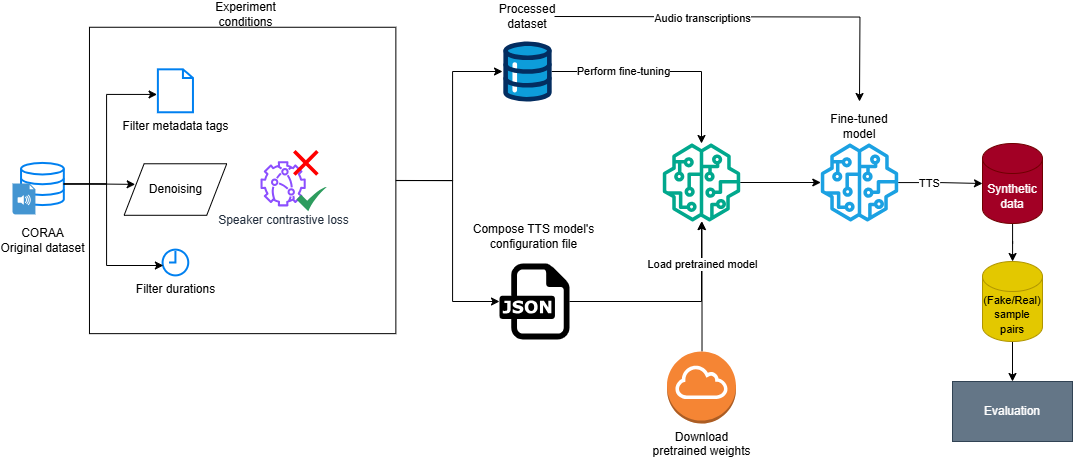

The diagram above was exported from draw.io. Its source (the exported page's mxGraphModel, read from the mxfile embedded in the PNG):
<mxGraphModel dx="1831" dy="1202" grid="1" gridSize="10" guides="1" tooltips="1" connect="1" arrows="1" fold="1" page="1" pageScale="1" pageWidth="1169" pageHeight="827" math="0" shadow="0">
  <root>
    <mxCell id="0" />
    <mxCell id="1" parent="0" />
    <mxCell id="XHZNROQdz489gMxqpzrZ-67" value="" style="group" vertex="1" connectable="0" parent="1">
      <mxGeometry x="40" y="120" width="1060" height="440" as="geometry" />
    </mxCell>
    <mxCell id="XHZNROQdz489gMxqpzrZ-33" value="" style="group" vertex="1" connectable="0" parent="XHZNROQdz489gMxqpzrZ-67">
      <mxGeometry width="390" height="340" as="geometry" />
    </mxCell>
    <mxCell id="XHZNROQdz489gMxqpzrZ-1" value="&lt;div&gt;&lt;br&gt;&lt;/div&gt;&lt;div&gt;CORAA&lt;/div&gt;Original dataset" style="html=1;verticalLabelPosition=bottom;align=center;labelBackgroundColor=#ffffff;verticalAlign=top;strokeWidth=2;strokeColor=#0080F0;shadow=0;dashed=0;shape=mxgraph.ios7.icons.data;" vertex="1" parent="XHZNROQdz489gMxqpzrZ-33">
      <mxGeometry x="8.552631578947366" y="161.4141414141414" width="42.763157894736835" height="42.156565656565654" as="geometry" />
    </mxCell>
    <mxCell id="XHZNROQdz489gMxqpzrZ-15" value="Filter metadata tags" style="html=1;verticalLabelPosition=bottom;align=center;labelBackgroundColor=#ffffff;verticalAlign=top;strokeWidth=2;strokeColor=#0080F0;shadow=0;dashed=0;shape=mxgraph.ios7.icons.document;" vertex="1" parent="XHZNROQdz489gMxqpzrZ-33">
      <mxGeometry x="145.39473684210523" y="67.82828282828282" width="35.065789473684205" height="42.92929292929293" as="geometry" />
    </mxCell>
    <mxCell id="XHZNROQdz489gMxqpzrZ-16" value="" style="shadow=0;dashed=0;html=1;strokeColor=none;fillColor=#4495D1;labelPosition=center;verticalLabelPosition=bottom;verticalAlign=top;align=center;outlineConnect=0;shape=mxgraph.veeam.audio_file;" vertex="1" parent="XHZNROQdz489gMxqpzrZ-33">
      <mxGeometry y="182.02020202020202" width="22.92105263157895" height="30.909090909090907" as="geometry" />
    </mxCell>
    <mxCell id="XHZNROQdz489gMxqpzrZ-17" value="Denoising" style="shape=parallelogram;perimeter=parallelogramPerimeter;whiteSpace=wrap;html=1;fixedSize=1;" vertex="1" parent="XHZNROQdz489gMxqpzrZ-33">
      <mxGeometry x="111.61184210526315" y="162.27272727272725" width="102.63157894736841" height="51.51515151515151" as="geometry" />
    </mxCell>
    <mxCell id="XHZNROQdz489gMxqpzrZ-19" value="Experiment conditions" style="text;strokeColor=none;align=center;fillColor=none;html=1;verticalAlign=middle;whiteSpace=wrap;rounded=0;" vertex="1" parent="XHZNROQdz489gMxqpzrZ-33">
      <mxGeometry x="207.828947368421" width="51.315789473684205" height="25.757575757575754" as="geometry" />
    </mxCell>
    <mxCell id="XHZNROQdz489gMxqpzrZ-21" style="edgeStyle=orthogonalEdgeStyle;rounded=0;orthogonalLoop=1;jettySize=auto;html=1;entryX=-0.024;entryY=0.585;entryDx=0;entryDy=0;entryPerimeter=0;" edge="1" parent="XHZNROQdz489gMxqpzrZ-33" source="XHZNROQdz489gMxqpzrZ-1" target="XHZNROQdz489gMxqpzrZ-15">
      <mxGeometry relative="1" as="geometry">
        <Array as="points">
          <mxPoint x="94.07894736842104" y="182.87878787878788" />
          <mxPoint x="94.07894736842104" y="92.72727272727272" />
        </Array>
      </mxGeometry>
    </mxCell>
    <mxCell id="XHZNROQdz489gMxqpzrZ-22" style="edgeStyle=orthogonalEdgeStyle;rounded=0;orthogonalLoop=1;jettySize=auto;html=1;entryX=0.108;entryY=0.4;entryDx=0;entryDy=0;entryPerimeter=0;" edge="1" parent="XHZNROQdz489gMxqpzrZ-33" source="XHZNROQdz489gMxqpzrZ-1" target="XHZNROQdz489gMxqpzrZ-17">
      <mxGeometry relative="1" as="geometry" />
    </mxCell>
    <mxCell id="XHZNROQdz489gMxqpzrZ-25" value="&lt;div&gt;Filter durations&lt;/div&gt;" style="html=1;verticalLabelPosition=bottom;align=center;labelBackgroundColor=#ffffff;verticalAlign=top;strokeWidth=2;strokeColor=#0080F0;shadow=0;dashed=0;shape=mxgraph.ios7.icons.clock;" vertex="1" parent="XHZNROQdz489gMxqpzrZ-33">
      <mxGeometry x="150.0986842105263" y="248.1313131313131" width="25.657894736842103" height="25.757575757575754" as="geometry" />
    </mxCell>
    <mxCell id="XHZNROQdz489gMxqpzrZ-28" style="edgeStyle=orthogonalEdgeStyle;rounded=0;orthogonalLoop=1;jettySize=auto;html=1;entryX=0.03;entryY=0.616;entryDx=0;entryDy=0;entryPerimeter=0;" edge="1" parent="XHZNROQdz489gMxqpzrZ-33" source="XHZNROQdz489gMxqpzrZ-1" target="XHZNROQdz489gMxqpzrZ-25">
      <mxGeometry relative="1" as="geometry">
        <Array as="points">
          <mxPoint x="94.07894736842104" y="182.87878787878788" />
          <mxPoint x="94.07894736842104" y="263.5858585858586" />
        </Array>
      </mxGeometry>
    </mxCell>
    <mxCell id="XHZNROQdz489gMxqpzrZ-29" value="Speaker contrastive loss" style="sketch=0;outlineConnect=0;fontColor=#232F3E;gradientColor=none;fillColor=#8C4FFF;strokeColor=none;dashed=0;verticalLabelPosition=bottom;verticalAlign=top;align=center;html=1;fontSize=12;fontStyle=0;aspect=fixed;pointerEvents=1;shape=mxgraph.aws4.cloudfront_functions;" vertex="1" parent="XHZNROQdz489gMxqpzrZ-33">
      <mxGeometry x="248.02631578947367" y="159.69696969696972" width="45.20454545454545" height="45.20454545454545" as="geometry" />
    </mxCell>
    <mxCell id="XHZNROQdz489gMxqpzrZ-30" value="" style="sketch=0;html=1;aspect=fixed;strokeColor=none;shadow=0;align=center;fillColor=#2D9C5E;verticalAlign=top;labelPosition=center;verticalLabelPosition=bottom;shape=mxgraph.gcp2.check" vertex="1" parent="XHZNROQdz489gMxqpzrZ-33">
      <mxGeometry x="283.9473684210526" y="185.45454545454544" width="30.345643939393934" height="24.276515151515152" as="geometry" />
    </mxCell>
    <mxCell id="XHZNROQdz489gMxqpzrZ-31" value="" style="shape=mxgraph.mockup.markup.redX;fillColor=#ff0000;html=1;shadow=0;whiteSpace=wrap;strokeColor=none;" vertex="1" parent="XHZNROQdz489gMxqpzrZ-33">
      <mxGeometry x="280.52631578947364" y="148.53535353535355" width="25.657894736842103" height="25.757575757575754" as="geometry" />
    </mxCell>
    <mxCell id="XHZNROQdz489gMxqpzrZ-32" value="" style="whiteSpace=wrap;html=1;aspect=fixed;fillColor=none;" vertex="1" parent="XHZNROQdz489gMxqpzrZ-33">
      <mxGeometry x="76.97368421052632" y="25.757575757575754" width="306.38636363636357" height="306.38636363636357" as="geometry" />
    </mxCell>
    <mxCell id="XHZNROQdz489gMxqpzrZ-37" value="" style="group" vertex="1" connectable="0" parent="XHZNROQdz489gMxqpzrZ-67">
      <mxGeometry x="440" y="220" width="163" height="117.89999999999998" as="geometry" />
    </mxCell>
    <mxCell id="XHZNROQdz489gMxqpzrZ-34" value="Compose TTS model's configuration file" style="text;strokeColor=none;align=center;fillColor=none;html=1;verticalAlign=middle;whiteSpace=wrap;rounded=0;" vertex="1" parent="XHZNROQdz489gMxqpzrZ-37">
      <mxGeometry width="163" height="30" as="geometry" />
    </mxCell>
    <mxCell id="XHZNROQdz489gMxqpzrZ-36" value="" style="dashed=0;outlineConnect=0;html=1;align=center;labelPosition=center;verticalLabelPosition=bottom;verticalAlign=top;shape=mxgraph.weblogos.json;container=1;" vertex="1" parent="XHZNROQdz489gMxqpzrZ-37">
      <mxGeometry x="47" y="42.099999999999994" width="70" height="75.8" as="geometry">
        <mxRectangle x="550" y="252.1" width="50" height="40" as="alternateBounds" />
      </mxGeometry>
    </mxCell>
    <mxCell id="XHZNROQdz489gMxqpzrZ-59" style="edgeStyle=orthogonalEdgeStyle;rounded=0;orthogonalLoop=1;jettySize=auto;html=1;" edge="1" parent="XHZNROQdz489gMxqpzrZ-67">
      <mxGeometry relative="1" as="geometry">
        <mxPoint x="847.0000000000002" y="100" as="targetPoint" />
        <mxPoint x="542" y="15.000000000000114" as="sourcePoint" />
      </mxGeometry>
    </mxCell>
    <mxCell id="XHZNROQdz489gMxqpzrZ-60" value="Audio transcriptions" style="edgeLabel;html=1;align=center;verticalAlign=middle;resizable=0;points=[];" vertex="1" connectable="0" parent="XHZNROQdz489gMxqpzrZ-59">
      <mxGeometry x="-0.2444" y="-1" relative="1" as="geometry">
        <mxPoint as="offset" />
      </mxGeometry>
    </mxCell>
    <mxCell id="XHZNROQdz489gMxqpzrZ-40" value="Processed dataset" style="text;strokeColor=none;align=center;fillColor=none;html=1;verticalAlign=middle;whiteSpace=wrap;rounded=0;" vertex="1" parent="XHZNROQdz489gMxqpzrZ-67">
      <mxGeometry x="485" width="60" height="30" as="geometry" />
    </mxCell>
    <mxCell id="XHZNROQdz489gMxqpzrZ-51" style="edgeStyle=orthogonalEdgeStyle;rounded=0;orthogonalLoop=1;jettySize=auto;html=1;" edge="1" parent="XHZNROQdz489gMxqpzrZ-67" source="XHZNROQdz489gMxqpzrZ-41" target="XHZNROQdz489gMxqpzrZ-47">
      <mxGeometry relative="1" as="geometry" />
    </mxCell>
    <mxCell id="XHZNROQdz489gMxqpzrZ-52" value="Perform fine-tuning" style="edgeLabel;html=1;align=center;verticalAlign=middle;resizable=0;points=[];" vertex="1" connectable="0" parent="XHZNROQdz489gMxqpzrZ-51">
      <mxGeometry x="-0.3647" y="1" relative="1" as="geometry">
        <mxPoint as="offset" />
      </mxGeometry>
    </mxCell>
    <mxCell id="XHZNROQdz489gMxqpzrZ-41" value="" style="verticalLabelPosition=bottom;aspect=fixed;html=1;shape=mxgraph.salesforce.data;" vertex="1" parent="XHZNROQdz489gMxqpzrZ-67">
      <mxGeometry x="490.70000000000005" y="40" width="48.6" height="60" as="geometry" />
    </mxCell>
    <mxCell id="XHZNROQdz489gMxqpzrZ-43" style="edgeStyle=orthogonalEdgeStyle;rounded=0;orthogonalLoop=1;jettySize=auto;html=1;exitX=1;exitY=0.5;exitDx=0;exitDy=0;entryX=-0.016;entryY=0.5;entryDx=0;entryDy=0;entryPerimeter=0;" edge="1" parent="XHZNROQdz489gMxqpzrZ-67" source="XHZNROQdz489gMxqpzrZ-32" target="XHZNROQdz489gMxqpzrZ-41">
      <mxGeometry relative="1" as="geometry">
        <Array as="points">
          <mxPoint x="440" y="179" />
          <mxPoint x="440" y="70" />
        </Array>
      </mxGeometry>
    </mxCell>
    <mxCell id="XHZNROQdz489gMxqpzrZ-44" style="edgeStyle=orthogonalEdgeStyle;rounded=0;orthogonalLoop=1;jettySize=auto;html=1;" edge="1" parent="XHZNROQdz489gMxqpzrZ-67" source="XHZNROQdz489gMxqpzrZ-32" target="XHZNROQdz489gMxqpzrZ-36">
      <mxGeometry relative="1" as="geometry">
        <Array as="points">
          <mxPoint x="440" y="179" />
          <mxPoint x="440" y="300" />
        </Array>
      </mxGeometry>
    </mxCell>
    <mxCell id="XHZNROQdz489gMxqpzrZ-49" style="edgeStyle=orthogonalEdgeStyle;rounded=0;orthogonalLoop=1;jettySize=auto;html=1;" edge="1" parent="XHZNROQdz489gMxqpzrZ-67">
      <mxGeometry relative="1" as="geometry">
        <mxPoint x="689.5" y="220" as="targetPoint" />
        <mxPoint x="689.5142857142857" y="350" as="sourcePoint" />
      </mxGeometry>
    </mxCell>
    <mxCell id="XHZNROQdz489gMxqpzrZ-46" value="Download&lt;div&gt;pretrained weights&lt;/div&gt;" style="outlineConnect=0;dashed=0;verticalLabelPosition=bottom;verticalAlign=top;align=center;html=1;shape=mxgraph.aws3.internet_gateway;fillColor=#F58534;gradientColor=none;" vertex="1" parent="XHZNROQdz489gMxqpzrZ-67">
      <mxGeometry x="654.5" y="350" width="69" height="72" as="geometry" />
    </mxCell>
    <mxCell id="XHZNROQdz489gMxqpzrZ-54" value="" style="edgeStyle=orthogonalEdgeStyle;rounded=0;orthogonalLoop=1;jettySize=auto;html=1;" edge="1" parent="XHZNROQdz489gMxqpzrZ-67" source="XHZNROQdz489gMxqpzrZ-47" target="XHZNROQdz489gMxqpzrZ-53">
      <mxGeometry relative="1" as="geometry" />
    </mxCell>
    <mxCell id="XHZNROQdz489gMxqpzrZ-47" value="" style="sketch=0;outlineConnect=0;fontColor=#232F3E;gradientColor=none;fillColor=#01A88D;strokeColor=none;dashed=0;verticalLabelPosition=bottom;verticalAlign=top;align=center;html=1;fontSize=12;fontStyle=0;aspect=fixed;pointerEvents=1;shape=mxgraph.aws4.sagemaker_model;" vertex="1" parent="XHZNROQdz489gMxqpzrZ-67">
      <mxGeometry x="650" y="142" width="78" height="78" as="geometry" />
    </mxCell>
    <mxCell id="XHZNROQdz489gMxqpzrZ-48" style="edgeStyle=orthogonalEdgeStyle;rounded=0;orthogonalLoop=1;jettySize=auto;html=1;" edge="1" parent="XHZNROQdz489gMxqpzrZ-67" source="XHZNROQdz489gMxqpzrZ-36" target="XHZNROQdz489gMxqpzrZ-47">
      <mxGeometry relative="1" as="geometry" />
    </mxCell>
    <mxCell id="XHZNROQdz489gMxqpzrZ-50" value="Load pretrained model" style="edgeLabel;html=1;align=center;verticalAlign=middle;resizable=0;points=[];" vertex="1" connectable="0" parent="XHZNROQdz489gMxqpzrZ-48">
      <mxGeometry x="-0.1022" relative="1" as="geometry">
        <mxPoint x="37" y="-38" as="offset" />
      </mxGeometry>
    </mxCell>
    <mxCell id="XHZNROQdz489gMxqpzrZ-58" value="" style="edgeStyle=orthogonalEdgeStyle;rounded=0;orthogonalLoop=1;jettySize=auto;html=1;" edge="1" parent="XHZNROQdz489gMxqpzrZ-67" source="XHZNROQdz489gMxqpzrZ-53" target="XHZNROQdz489gMxqpzrZ-57">
      <mxGeometry relative="1" as="geometry" />
    </mxCell>
    <mxCell id="XHZNROQdz489gMxqpzrZ-61" value="TTS" style="edgeLabel;html=1;align=center;verticalAlign=middle;resizable=0;points=[];" vertex="1" connectable="0" parent="XHZNROQdz489gMxqpzrZ-58">
      <mxGeometry x="-0.2822" y="3" relative="1" as="geometry">
        <mxPoint y="3" as="offset" />
      </mxGeometry>
    </mxCell>
    <mxCell id="XHZNROQdz489gMxqpzrZ-53" value="" style="sketch=0;outlineConnect=0;fillColor=#1ba1e2;strokeColor=#006EAF;dashed=0;verticalLabelPosition=bottom;verticalAlign=top;align=center;html=1;fontSize=12;fontStyle=0;aspect=fixed;pointerEvents=1;shape=mxgraph.aws4.sagemaker_model;fontColor=#ffffff;" vertex="1" parent="XHZNROQdz489gMxqpzrZ-67">
      <mxGeometry x="808" y="142" width="78" height="78" as="geometry" />
    </mxCell>
    <mxCell id="XHZNROQdz489gMxqpzrZ-55" value="Fine-tuned model" style="text;strokeColor=none;align=center;fillColor=none;html=1;verticalAlign=middle;whiteSpace=wrap;rounded=0;" vertex="1" parent="XHZNROQdz489gMxqpzrZ-67">
      <mxGeometry x="817" y="110" width="60" height="30" as="geometry" />
    </mxCell>
    <mxCell id="XHZNROQdz489gMxqpzrZ-64" value="" style="edgeStyle=orthogonalEdgeStyle;rounded=0;orthogonalLoop=1;jettySize=auto;html=1;" edge="1" parent="XHZNROQdz489gMxqpzrZ-67" source="XHZNROQdz489gMxqpzrZ-57" target="XHZNROQdz489gMxqpzrZ-62">
      <mxGeometry relative="1" as="geometry" />
    </mxCell>
    <mxCell id="XHZNROQdz489gMxqpzrZ-57" value="Synthetic&lt;div&gt;data&lt;/div&gt;" style="shape=cylinder3;whiteSpace=wrap;html=1;boundedLbl=1;backgroundOutline=1;size=15;fillColor=#a20025;fontColor=#ffffff;strokeColor=#6F0000;" vertex="1" parent="XHZNROQdz489gMxqpzrZ-67">
      <mxGeometry x="970" y="142" width="60" height="80" as="geometry" />
    </mxCell>
    <mxCell id="XHZNROQdz489gMxqpzrZ-66" value="" style="edgeStyle=orthogonalEdgeStyle;rounded=0;orthogonalLoop=1;jettySize=auto;html=1;" edge="1" parent="XHZNROQdz489gMxqpzrZ-67" source="XHZNROQdz489gMxqpzrZ-62" target="XHZNROQdz489gMxqpzrZ-65">
      <mxGeometry relative="1" as="geometry" />
    </mxCell>
    <mxCell id="XHZNROQdz489gMxqpzrZ-62" value="&lt;font style=&quot;font-size: 11px;&quot;&gt;(Fake/Real)&lt;/font&gt;&lt;div&gt;&lt;font style=&quot;font-size: 11px;&quot;&gt;sample pairs&lt;/font&gt;&lt;/div&gt;" style="shape=cylinder3;whiteSpace=wrap;html=1;boundedLbl=1;backgroundOutline=1;size=15;fillColor=#e3c800;fontColor=#000000;strokeColor=#B09500;" vertex="1" parent="XHZNROQdz489gMxqpzrZ-67">
      <mxGeometry x="970" y="260" width="60" height="80" as="geometry" />
    </mxCell>
    <mxCell id="XHZNROQdz489gMxqpzrZ-65" value="Evaluation" style="whiteSpace=wrap;html=1;fillColor=#647687;strokeColor=#314354;fontColor=#ffffff;" vertex="1" parent="XHZNROQdz489gMxqpzrZ-67">
      <mxGeometry x="940" y="380" width="120" height="60" as="geometry" />
    </mxCell>
  </root>
</mxGraphModel>